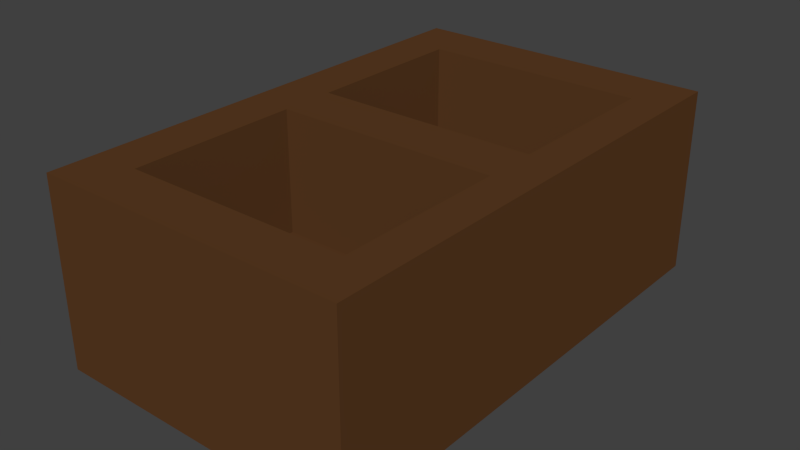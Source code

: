 # Source: Doodad_-_Bookshelf.blend  (saved by Blender 2.72.0; exported with 4.5.12 LTS)
import bpy
from mathutils import Matrix  # noqa: F401  (used for matrix-valued properties, if any)

bpy.ops.wm.read_factory_settings(use_empty=True)
scene = bpy.context.scene
scene.name = 'Scene'

# ---- collections
col_collection_1 = bpy.data.collections.new('Collection 1'); scene.collection.children.link(col_collection_1)

# ---- materials (node trees are filled in below, after node groups)
mat_wood = bpy.data.materials.new('Wood')
mat_wood.alpha_threshold = 0.0
mat_wood.use_transparent_shadow = False
mat_wood.diffuse_color = (0.1065, 0.04485, 0.01626, 1.0)
mat_wood.specular_color = (0.2668, 0.1318, 0.04535)
mat_wood.roughness = 0.5
mat_wood.specular_intensity = 0.05
mat_wood.line_color = (0.0, 0.0, 0.0, 1.0)

# ---- material node trees

# ---- world
world_world = bpy.data.worlds.new('World'); scene.world = world_world
world_world.color = (0.05088, 0.05088, 0.05088)
world_world.use_sun_shadow = False
world_world.sun_shadow_jitter_overblur = 0.0
world_world.cycles.sampling_method = 'MANUAL'
world_world.cycles.sample_map_resolution = 256

# ---- meshes
me_bookshelf = bpy.data.meshes.new('Bookshelf')
me_bookshelf.from_pydata([(0.5, 0.8, -0.3), (0.5, -0.8, -0.3), (-0.5, -0.8, -0.3), (-0.5, 0.8, -0.3), (0.5, 0.8, 0.3), (0.5, -0.8, 0.3), (-0.5, -0.8, 0.3), (-0.5, 0.8, 0.3), (0.5, 0.08, -0.3), (-0.5, 0.08, -0.3), (0.5, 0.08, 0.3), (-0.5, 0.08, 0.3), (0.5, -0.096, -0.3), (0.5, -0.096, 0.3), (-0.5, -0.096, -0.3), (-0.5, -0.096, 0.3), (0.375, 0.8, -0.3), (0.375, -0.8, -0.3), (0.375, 0.8, 0.3), (0.375, -0.8, 0.3), (0.375, 0.08, -0.3), (0.375, 0.08, 0.3), (0.375, -0.096, -0.3), (0.375, -0.096, 0.3), (-0.3469, 0.8, -0.3), (-0.3469, -0.8, -0.3), (-0.3469, 0.8, 0.3), (-0.3469, -0.8, 0.3), (-0.3469, 0.08, -0.3), (-0.3469, -0.096, -0.3), (-0.3469, 0.08, 0.3), (-0.3469, -0.096, 0.3), (0.5, -0.6416, -0.3), (0.5, -0.6416, 0.3), (-0.5, -0.6416, -0.3), (-0.5, -0.6416, 0.3), (0.375, -0.6416, -0.3), (0.375, -0.6416, 0.3), (-0.3469, -0.6416, -0.3), (-0.3469, -0.6416, 0.3), (-0.5, 0.62, -0.3), (-0.5, 0.62, 0.3), (0.5, 0.62, -0.3), (0.5, 0.62, 0.3), (0.375, 0.62, -0.3), (0.375, 0.62, 0.3), (-0.3469, 0.62, -0.3), (-0.3469, 0.62, 0.3), (0.375, -0.096, -0.1), (-0.3469, -0.096, -0.1), (0.375, -0.6416, -0.1), (-0.3469, -0.6416, -0.1), (0.375, 0.08, -0.1), (-0.3469, 0.08, -0.1), (0.375, 0.62, -0.1), (-0.3469, 0.62, -0.1)], [], [(38, 25, 2, 34), (39, 35, 6, 27), (32, 33, 5, 1), (25, 27, 6, 2), (40, 41, 7, 3), (26, 24, 3, 7), (46, 28, 9, 40), (47, 41, 11, 30), (42, 43, 10, 8), (14, 15, 11, 9), (28, 29, 14, 9), (30, 11, 15, 31), (8, 10, 13, 12), (34, 35, 15, 14), (32, 1, 17, 36), (33, 37, 19, 5), (1, 5, 19, 17), (4, 0, 16, 18), (42, 8, 20, 44), (43, 45, 21, 10), (8, 12, 22, 20), (10, 21, 23, 13), (36, 17, 25, 38), (37, 39, 27, 19), (17, 19, 27, 25), (18, 16, 24, 26), (44, 20, 28, 46), (45, 47, 55, 54), (20, 22, 29, 28), (21, 30, 31, 23), (29, 38, 34, 14), (31, 15, 35, 39), (12, 13, 33, 32), (2, 6, 35, 34), (12, 32, 36, 22), (13, 23, 37, 33), (22, 36, 38, 29), (39, 37, 50, 51), (9, 11, 41, 40), (24, 46, 40, 3), (26, 7, 41, 47), (0, 4, 43, 42), (0, 42, 44, 16), (4, 18, 45, 43), (16, 44, 46, 24), (18, 26, 47, 45), (48, 49, 51, 50), (31, 39, 51, 49), (37, 23, 48, 50), (23, 31, 49, 48), (54, 55, 53, 52), (47, 30, 53, 55), (21, 45, 54, 52), (30, 21, 52, 53)])
_uv = me_bookshelf.uv_layers.new(name='UVMap')
_uv.uv.foreach_set('vector', [0.3844, 0.4505, 0.3844, 0.5, 0.3333, 0.5, 0.3333, 0.4505, 0.05104, 0.0495, 7.947e-08, 0.0495, 5.96e-08, 1.304e-07, 0.05104, 1.118e-07, 0.0, 0.9505, 0.2, 0.9505, 0.2, 1.0, 0.0, 1.0, 0.2, 0.7646, 0.4, 0.7646, 0.4, 0.8125, 0.2, 0.8125, 0.8667, 0.05625, 0.6667, 0.05625, 0.6667, 1.304e-07, 0.8667, 0.0, 0.4, 0.7646, 0.6, 0.7646, 0.6, 0.8125, 0.4, 0.8125, 0.3844, 0.05625, 0.3844, 0.225, 0.3333, 0.225, 0.3333, 0.05625, 0.05104, 0.4437, 1.987e-08, 0.4437, 1.987e-08, 0.275, 0.05104, 0.275, 0.0, 0.5562, 0.2, 0.5563, 0.2, 0.725, 0.0, 0.725, 0.8667, 0.28, 0.6667, 0.28, 0.6667, 0.225, 0.8667, 0.225, 0.3844, 0.225, 0.3844, 0.28, 0.3333, 0.28, 0.3333, 0.225, 0.05104, 0.275, 1.987e-08, 0.275, 5.96e-08, 0.22, 0.05104, 0.22, 0.0, 0.725, 0.2, 0.725, 0.2, 0.78, 0.0, 0.78, 0.8667, 0.4505, 0.6667, 0.4505, 0.6667, 0.28, 0.8667, 0.28, 0.6667, 0.4505, 0.6667, 0.5, 0.625, 0.5, 0.625, 0.4505, 0.3333, 0.0495, 0.2917, 0.0495, 0.2917, 1.863e-08, 0.3333, 0.0, 0.2, 0.5, 0.4, 0.5, 0.4, 0.5391, 0.2, 0.5391, 0.4, 0.5, 0.6, 0.5, 0.6, 0.5391, 0.4, 0.5391, 0.6667, 0.05625, 0.6667, 0.225, 0.625, 0.225, 0.625, 0.05625, 0.3333, 0.4437, 0.2917, 0.4437, 0.2917, 0.275, 0.3333, 0.275, 0.6667, 0.225, 0.6667, 0.28, 0.625, 0.28, 0.625, 0.225, 0.3333, 0.275, 0.2917, 0.275, 0.2917, 0.22, 0.3333, 0.22, 0.625, 0.4505, 0.625, 0.5, 0.3844, 0.5, 0.3844, 0.4505, 0.2917, 0.0495, 0.05104, 0.0495, 0.05104, 1.118e-07, 0.2917, 1.863e-08, 0.2, 0.5391, 0.4, 0.5391, 0.4, 0.7646, 0.2, 0.7646, 0.4, 0.5391, 0.6, 0.5391, 0.6, 0.7646, 0.4, 0.7646, 0.625, 0.05625, 0.625, 0.225, 0.3844, 0.225, 0.3844, 0.05625, 1.0, 0.2256, 1.0, 0.4512, 0.8667, 0.4512, 0.8667, 0.2256, 0.625, 0.225, 0.625, 0.28, 0.3844, 0.28, 0.3844, 0.225, 0.2917, 0.275, 0.05104, 0.275, 0.05104, 0.22, 0.2917, 0.22, 0.3844, 0.28, 0.3844, 0.4505, 0.3333, 0.4505, 0.3333, 0.28, 0.05104, 0.22, 5.96e-08, 0.22, 7.947e-08, 0.0495, 0.05104, 0.0495, 0.0, 0.78, 0.2, 0.78, 0.2, 0.9505, 0.0, 0.9505, 0.8667, 0.5, 0.6667, 0.5, 0.6667, 0.4505, 0.8667, 0.4505, 0.6667, 0.28, 0.6667, 0.4505, 0.625, 0.4505, 0.625, 0.28, 0.3333, 0.22, 0.2917, 0.22, 0.2917, 0.0495, 0.3333, 0.0495, 0.625, 0.28, 0.625, 0.4505, 0.3844, 0.4505, 0.3844, 0.28, 0.7333, 0.9512, 0.7333, 0.7256, 0.8667, 0.7256, 0.8667, 0.9512, 0.8667, 0.225, 0.6667, 0.225, 0.6667, 0.05625, 0.8667, 0.05625, 0.3844, 0.0, 0.3844, 0.05625, 0.3333, 0.05625, 0.3333, 1.863e-08, 0.05104, 0.5, 0.0, 0.5, 1.987e-08, 0.4437, 0.05104, 0.4437, 0.0, 0.5, 0.2, 0.5, 0.2, 0.5563, 0.0, 0.5562, 0.6667, 3.725e-08, 0.6667, 0.05625, 0.625, 0.05625, 0.625, 7.451e-08, 0.3333, 0.5, 0.2917, 0.5, 0.2917, 0.4437, 0.3333, 0.4437, 0.625, 7.451e-08, 0.625, 0.05625, 0.3844, 0.05625, 0.3844, 0.0, 0.2917, 0.5, 0.05104, 0.5, 0.05104, 0.4437, 0.2917, 0.4437, 0.7819, 0.5, 0.7819, 0.7256, 0.6, 0.7256, 0.6, 0.5, 0.8667, 0.8961, 0.8667, 0.7256, 1.0, 0.7256, 1.0, 0.8961, 0.2, 0.983, 0.2, 0.8125, 0.3333, 0.8125, 0.3333, 0.983, 0.6, 0.9512, 0.6, 0.7256, 0.7333, 0.7256, 0.7333, 0.9512, 0.9619, 0.5, 0.9619, 0.7256, 0.7819, 0.7256, 0.7819, 0.5, 0.4667, 0.8125, 0.4667, 0.9812, 0.3333, 0.9812, 0.3333, 0.8125, 0.6, 0.8125, 0.6, 0.9812, 0.4667, 0.9812, 0.4667, 0.8125, 0.8667, 0.2256, 0.8667, 9.313e-09, 1.0, 0.0, 1.0, 0.2256])
me_bookshelf.materials.append(mat_wood)
me_bookshelf.use_remesh_preserve_volume = False
me_bookshelf.use_remesh_preserve_attributes = False
me_bookshelf.use_mirror_vertex_groups = False
me_bookshelf.update()

# ---- objects
ob_bookshelf = bpy.data.objects.new('Bookshelf', me_bookshelf)

# ---- transforms, parenting, visibility, modifiers, constraints
ob_bookshelf.location = (0.0, 0.0, 0.0)
ob_bookshelf.lock_rotations_4d = False
ob_bookshelf.empty_display_type = 'ARROWS'
ob_bookshelf.lineart.crease_threshold = 0.0

# ---- collection membership
col_collection_1.objects.link(ob_bookshelf)

# ---- scene / render settings (as saved in the file)
scene.frame_start = 1; scene.frame_end = 250; scene.frame_set(1)
scene.render.engine = 'BLENDER_EEVEE_NEXT'
scene.render.resolution_percentage = 50
scene.render.dither_intensity = 0.0
scene.cycles.use_denoising = False
scene.cycles.samples = 10
scene.cycles.sampling_pattern = 'TABULATED_SOBOL'
scene.cycles.light_sampling_threshold = 0.0
scene.cycles.use_adaptive_sampling = False
scene.cycles.use_light_tree = False
scene.cycles.blur_glossy = 0.0
scene.cycles.pixel_filter_type = 'GAUSSIAN'
scene.cycles.sample_clamp_indirect = 0.0
scene.view_settings.view_transform = 'Standard'
bpy.context.view_layer.update()

# ---- added for rendering (the .blend has no active camera and no usable light): camera, sun
cam_auto = bpy.data.cameras.new('AutoCamera')
cam_auto.lens = 50.0
cam_auto.sensor_width = 36.0
cam_auto.clip_end = 1000.0
ob_auto_camera = bpy.data.objects.new('AutoCamera', cam_auto)
scene.collection.objects.link(ob_auto_camera)
ob_auto_camera.location = (1.83185, -2.19822, 1.46548)
ob_auto_camera.rotation_euler = (1.09748, -7.21219e-08, 0.694738)
scene.camera = ob_auto_camera
light_auto_sun = bpy.data.lights.new('AutoSun', 'SUN')
light_auto_sun.energy = 3.0
light_auto_sun.angle = 0.0523599
ob_auto_sun = bpy.data.objects.new('AutoSun', light_auto_sun)
scene.collection.objects.link(ob_auto_sun)
ob_auto_sun.rotation_euler = (0.872665, 0.174533, 0.523599)
bpy.context.view_layer.update()

